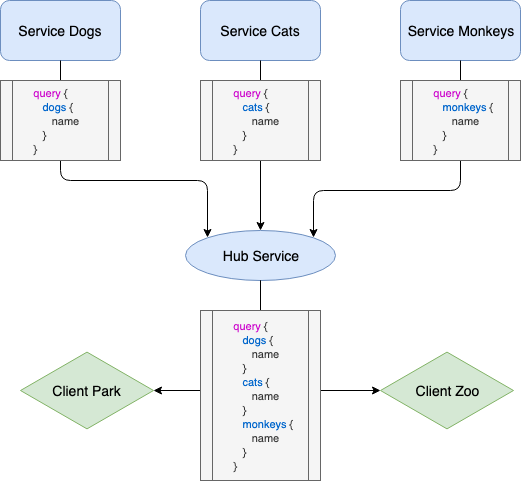

The diagram above was exported from draw.io. Its source (the exported page's mxGraphModel, read from the mxfile embedded in the PNG):
<mxGraphModel dx="2066" dy="1156" grid="1" gridSize="10" guides="1" tooltips="1" connect="1" arrows="1" fold="1" page="1" pageScale="1" pageWidth="827" pageHeight="1169" math="0" shadow="0">
  <root>
    <mxCell id="0" />
    <mxCell id="1" parent="0" />
    <mxCell id="u5o-jAFvog9qtfzPrcX1-1" value="&lt;font style=&quot;font-size: 14px&quot;&gt;Service Dogs&lt;/font&gt;" style="rounded=1;whiteSpace=wrap;html=1;fillColor=#dae8fc;strokeColor=#6c8ebf;" vertex="1" parent="1">
      <mxGeometry x="50" y="90" width="120" height="60" as="geometry" />
    </mxCell>
    <mxCell id="u5o-jAFvog9qtfzPrcX1-2" value="&lt;font style=&quot;font-size: 14px&quot;&gt;Service Cats&lt;br&gt;&lt;/font&gt;" style="rounded=1;whiteSpace=wrap;html=1;fillColor=#dae8fc;strokeColor=#6c8ebf;" vertex="1" parent="1">
      <mxGeometry x="250" y="90" width="120" height="60" as="geometry" />
    </mxCell>
    <mxCell id="u5o-jAFvog9qtfzPrcX1-3" value="&lt;font style=&quot;font-size: 14px&quot;&gt;Service Monkeys&lt;br&gt;&lt;/font&gt;" style="rounded=1;whiteSpace=wrap;html=1;fillColor=#dae8fc;strokeColor=#6c8ebf;" vertex="1" parent="1">
      <mxGeometry x="450" y="90" width="120" height="60" as="geometry" />
    </mxCell>
    <mxCell id="u5o-jAFvog9qtfzPrcX1-4" value="&lt;font style=&quot;font-size: 14px&quot;&gt;Hub Service&lt;/font&gt;" style="ellipse;whiteSpace=wrap;html=1;fillColor=#dae8fc;strokeColor=#6c8ebf;" vertex="1" parent="1">
      <mxGeometry x="235" y="320" width="150" height="50" as="geometry" />
    </mxCell>
    <mxCell id="u5o-jAFvog9qtfzPrcX1-5" value="" style="edgeStyle=elbowEdgeStyle;elbow=vertical;endArrow=classic;html=1;exitX=0.5;exitY=1;exitDx=0;exitDy=0;entryX=0;entryY=0;entryDx=0;entryDy=0;" edge="1" parent="1" source="u5o-jAFvog9qtfzPrcX1-1" target="u5o-jAFvog9qtfzPrcX1-4">
      <mxGeometry width="50" height="50" relative="1" as="geometry">
        <mxPoint x="100" y="440" as="sourcePoint" />
        <mxPoint x="150" y="390" as="targetPoint" />
        <Array as="points">
          <mxPoint x="190" y="270" />
        </Array>
      </mxGeometry>
    </mxCell>
    <mxCell id="u5o-jAFvog9qtfzPrcX1-6" value="" style="edgeStyle=elbowEdgeStyle;elbow=vertical;endArrow=classic;html=1;exitX=0.5;exitY=1;exitDx=0;exitDy=0;entryX=1;entryY=0;entryDx=0;entryDy=0;" edge="1" parent="1" source="u5o-jAFvog9qtfzPrcX1-3" target="u5o-jAFvog9qtfzPrcX1-4">
      <mxGeometry width="50" height="50" relative="1" as="geometry">
        <mxPoint x="170" y="260" as="sourcePoint" />
        <mxPoint x="310" y="320" as="targetPoint" />
        <Array as="points">
          <mxPoint x="450" y="280" />
        </Array>
      </mxGeometry>
    </mxCell>
    <mxCell id="u5o-jAFvog9qtfzPrcX1-7" value="" style="endArrow=classic;html=1;exitX=0.5;exitY=1;exitDx=0;exitDy=0;entryX=0.5;entryY=0;entryDx=0;entryDy=0;" edge="1" parent="1" source="u5o-jAFvog9qtfzPrcX1-2" target="u5o-jAFvog9qtfzPrcX1-4">
      <mxGeometry width="50" height="50" relative="1" as="geometry">
        <mxPoint x="70" y="590" as="sourcePoint" />
        <mxPoint x="120" y="540" as="targetPoint" />
      </mxGeometry>
    </mxCell>
    <mxCell id="u5o-jAFvog9qtfzPrcX1-8" value="&lt;font style=&quot;font-size: 14px&quot;&gt;Client Zoo&lt;/font&gt;" style="html=1;whiteSpace=wrap;aspect=fixed;shape=isoRectangle;fillColor=#d5e8d4;strokeColor=#82b366;" vertex="1" parent="1">
      <mxGeometry x="430" y="440" width="133" height="80" as="geometry" />
    </mxCell>
    <mxCell id="u5o-jAFvog9qtfzPrcX1-10" value="&lt;font style=&quot;font-size: 11px&quot;&gt;&lt;font color=&quot;#cc00cc&quot;&gt;&amp;nbsp; &amp;nbsp; &amp;nbsp; query&lt;/font&gt; {&lt;br&gt;&amp;nbsp; &lt;font color=&quot;#0066cc&quot;&gt;&amp;nbsp; &amp;nbsp; &amp;nbsp; &amp;nbsp;dogs &lt;/font&gt;{&lt;br&gt;&amp;nbsp; &amp;nbsp; &amp;nbsp; &amp;nbsp; &amp;nbsp; &amp;nbsp; name&lt;br&gt;&amp;nbsp; &amp;nbsp; &amp;nbsp; &amp;nbsp; &amp;nbsp;}&lt;br&gt;&amp;nbsp; &amp;nbsp; &amp;nbsp; }&lt;/font&gt;" style="shape=process;whiteSpace=wrap;html=1;backgroundOutline=1;align=left;fillColor=#f5f5f5;strokeColor=#666666;fontColor=#333333;" vertex="1" parent="1">
      <mxGeometry x="50" y="170" width="120" height="80" as="geometry" />
    </mxCell>
    <mxCell id="u5o-jAFvog9qtfzPrcX1-11" value="&lt;font style=&quot;font-size: 11px&quot;&gt;&lt;font color=&quot;#cc00cc&quot;&gt;&amp;nbsp; &amp;nbsp; &amp;nbsp; query&lt;/font&gt; {&lt;br&gt;&amp;nbsp; &lt;font color=&quot;#0066cc&quot;&gt;&amp;nbsp; &amp;nbsp; &amp;nbsp; &amp;nbsp;cats&amp;nbsp;&lt;/font&gt;{&lt;br&gt;&amp;nbsp; &amp;nbsp; &amp;nbsp; &amp;nbsp; &amp;nbsp; &amp;nbsp; name&lt;br&gt;&amp;nbsp; &amp;nbsp; &amp;nbsp; &amp;nbsp; &amp;nbsp;}&lt;br&gt;&amp;nbsp; &amp;nbsp; &amp;nbsp; }&lt;/font&gt;" style="shape=process;whiteSpace=wrap;html=1;backgroundOutline=1;align=left;fillColor=#f5f5f5;strokeColor=#666666;fontColor=#333333;" vertex="1" parent="1">
      <mxGeometry x="250" y="170" width="120" height="80" as="geometry" />
    </mxCell>
    <mxCell id="u5o-jAFvog9qtfzPrcX1-13" value="&lt;font style=&quot;font-size: 11px&quot;&gt;&lt;font color=&quot;#cc00cc&quot;&gt;&amp;nbsp; &amp;nbsp; &amp;nbsp; query&lt;/font&gt; {&lt;br&gt;&amp;nbsp; &lt;font color=&quot;#0066cc&quot;&gt;&amp;nbsp; &amp;nbsp; &amp;nbsp; &amp;nbsp;monkeys&amp;nbsp;&lt;/font&gt;{&lt;br&gt;&amp;nbsp; &amp;nbsp; &amp;nbsp; &amp;nbsp; &amp;nbsp; &amp;nbsp; name&lt;br&gt;&amp;nbsp; &amp;nbsp; &amp;nbsp; &amp;nbsp; &amp;nbsp;}&lt;br&gt;&amp;nbsp; &amp;nbsp; &amp;nbsp; }&lt;/font&gt;" style="shape=process;whiteSpace=wrap;html=1;backgroundOutline=1;align=left;fillColor=#f5f5f5;strokeColor=#666666;fontColor=#333333;" vertex="1" parent="1">
      <mxGeometry x="450" y="170" width="120" height="80" as="geometry" />
    </mxCell>
    <mxCell id="u5o-jAFvog9qtfzPrcX1-17" value="" style="edgeStyle=elbowEdgeStyle;elbow=vertical;endArrow=classic;html=1;exitX=0.5;exitY=1;exitDx=0;exitDy=0;" edge="1" parent="1" source="u5o-jAFvog9qtfzPrcX1-4" target="u5o-jAFvog9qtfzPrcX1-8">
      <mxGeometry width="50" height="50" relative="1" as="geometry">
        <mxPoint x="230" y="670" as="sourcePoint" />
        <mxPoint x="280" y="620" as="targetPoint" />
        <Array as="points">
          <mxPoint x="390" y="480" />
          <mxPoint x="400" y="470" />
        </Array>
      </mxGeometry>
    </mxCell>
    <mxCell id="u5o-jAFvog9qtfzPrcX1-18" value="&lt;span style=&quot;font-size: 14px&quot;&gt;Client Park&lt;/span&gt;" style="html=1;whiteSpace=wrap;aspect=fixed;shape=isoRectangle;fillColor=#d5e8d4;strokeColor=#82b366;" vertex="1" parent="1">
      <mxGeometry x="70" y="440" width="133" height="80" as="geometry" />
    </mxCell>
    <mxCell id="u5o-jAFvog9qtfzPrcX1-19" value="" style="edgeStyle=elbowEdgeStyle;elbow=vertical;endArrow=classic;html=1;exitX=0.5;exitY=1;exitDx=0;exitDy=0;" edge="1" parent="1" source="u5o-jAFvog9qtfzPrcX1-4" target="u5o-jAFvog9qtfzPrcX1-18">
      <mxGeometry width="50" height="50" relative="1" as="geometry">
        <mxPoint x="320" y="380" as="sourcePoint" />
        <mxPoint x="440" y="490" as="targetPoint" />
        <Array as="points">
          <mxPoint x="270" y="480" />
          <mxPoint x="310" y="440" />
          <mxPoint x="410" y="480" />
        </Array>
      </mxGeometry>
    </mxCell>
    <mxCell id="u5o-jAFvog9qtfzPrcX1-14" value="&lt;font style=&quot;font-size: 11px&quot;&gt;&lt;font color=&quot;#cc00cc&quot;&gt;&amp;nbsp; &amp;nbsp; &amp;nbsp; query&lt;/font&gt; {&lt;br&gt;&amp;nbsp; &lt;font color=&quot;#0066cc&quot;&gt;&amp;nbsp; &amp;nbsp; &amp;nbsp; &amp;nbsp;dogs&amp;nbsp;&lt;/font&gt;{&lt;br&gt;&amp;nbsp; &amp;nbsp; &amp;nbsp; &amp;nbsp; &amp;nbsp; &amp;nbsp; name&lt;br&gt;&amp;nbsp; &amp;nbsp; &amp;nbsp; &amp;nbsp; &amp;nbsp;}&lt;br&gt;&lt;font color=&quot;#0066cc&quot;&gt;&amp;nbsp; &amp;nbsp; &amp;nbsp; &amp;nbsp; &amp;nbsp;cats&amp;nbsp;&lt;/font&gt;{&lt;br&gt;&amp;nbsp; &amp;nbsp; &amp;nbsp; &amp;nbsp; &amp;nbsp; &amp;nbsp; name&lt;br&gt;&amp;nbsp; &amp;nbsp; &amp;nbsp; &amp;nbsp; &amp;nbsp;}&lt;br&gt;&lt;font color=&quot;#0066cc&quot;&gt;&amp;nbsp; &amp;nbsp; &amp;nbsp; &amp;nbsp; &amp;nbsp;monkeys&amp;nbsp;&lt;/font&gt;{&lt;br&gt;&amp;nbsp; &amp;nbsp; &amp;nbsp; &amp;nbsp; &amp;nbsp; &amp;nbsp; name&lt;br&gt;&amp;nbsp; &amp;nbsp; &amp;nbsp; &amp;nbsp; &amp;nbsp;}&lt;br&gt;&amp;nbsp; &amp;nbsp; &amp;nbsp; }&lt;/font&gt;" style="shape=process;whiteSpace=wrap;html=1;backgroundOutline=1;align=left;fillColor=#f5f5f5;strokeColor=#666666;fontColor=#333333;" vertex="1" parent="1">
      <mxGeometry x="250" y="400" width="120" height="170" as="geometry" />
    </mxCell>
  </root>
</mxGraphModel>